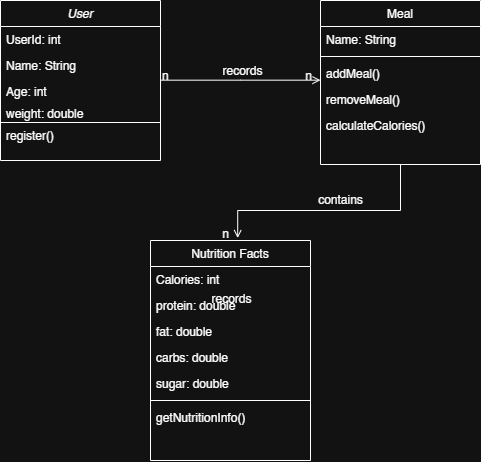

The diagram above was exported from draw.io. Its source (the exported page's mxGraphModel, read from the mxfile embedded in the PNG):
<mxGraphModel dx="1195" dy="697" grid="1" gridSize="10" guides="1" tooltips="1" connect="1" arrows="1" fold="1" page="1" pageScale="1" pageWidth="827" pageHeight="1169" math="0" shadow="0">
  <root>
    <mxCell id="WIyWlLk6GJQsqaUBKTNV-0" />
    <mxCell id="WIyWlLk6GJQsqaUBKTNV-1" parent="WIyWlLk6GJQsqaUBKTNV-0" />
    <mxCell id="zkfFHV4jXpPFQw0GAbJ--0" value="User" style="swimlane;fontStyle=2;align=center;verticalAlign=top;childLayout=stackLayout;horizontal=1;startSize=26;horizontalStack=0;resizeParent=1;resizeLast=0;collapsible=1;marginBottom=0;rounded=0;shadow=0;strokeWidth=1;" parent="WIyWlLk6GJQsqaUBKTNV-1" vertex="1">
      <mxGeometry x="210" y="80" width="160" height="160" as="geometry">
        <mxRectangle x="220" y="120" width="160" height="26" as="alternateBounds" />
      </mxGeometry>
    </mxCell>
    <mxCell id="zkfFHV4jXpPFQw0GAbJ--1" value="UserId: int&#10;" style="text;align=left;verticalAlign=top;spacingLeft=4;spacingRight=4;overflow=hidden;rotatable=0;points=[[0,0.5],[1,0.5]];portConstraint=eastwest;" parent="zkfFHV4jXpPFQw0GAbJ--0" vertex="1">
      <mxGeometry y="26" width="160" height="26" as="geometry" />
    </mxCell>
    <mxCell id="zkfFHV4jXpPFQw0GAbJ--2" value="Name: String    " style="text;align=left;verticalAlign=top;spacingLeft=4;spacingRight=4;overflow=hidden;rotatable=0;points=[[0,0.5],[1,0.5]];portConstraint=eastwest;rounded=0;shadow=0;html=0;" parent="zkfFHV4jXpPFQw0GAbJ--0" vertex="1">
      <mxGeometry y="52" width="160" height="26" as="geometry" />
    </mxCell>
    <mxCell id="zkfFHV4jXpPFQw0GAbJ--3" value="Age: int" style="text;align=left;verticalAlign=top;spacingLeft=4;spacingRight=4;overflow=hidden;rotatable=0;points=[[0,0.5],[1,0.5]];portConstraint=eastwest;rounded=0;shadow=0;html=0;" parent="zkfFHV4jXpPFQw0GAbJ--0" vertex="1">
      <mxGeometry y="78" width="160" height="22" as="geometry" />
    </mxCell>
    <mxCell id="kG9qX0WhKEWNnXQIQcaC-2" value="weight: double" style="text;align=left;verticalAlign=top;spacingLeft=4;spacingRight=4;overflow=hidden;rotatable=0;points=[[0,0.5],[1,0.5]];portConstraint=eastwest;rounded=0;shadow=0;html=0;" vertex="1" parent="zkfFHV4jXpPFQw0GAbJ--0">
      <mxGeometry y="100" width="160" height="22" as="geometry" />
    </mxCell>
    <mxCell id="kG9qX0WhKEWNnXQIQcaC-1" value="" style="endArrow=none;html=1;rounded=0;" edge="1" parent="zkfFHV4jXpPFQw0GAbJ--0">
      <mxGeometry width="50" height="50" relative="1" as="geometry">
        <mxPoint y="122" as="sourcePoint" />
        <mxPoint x="160" y="122" as="targetPoint" />
      </mxGeometry>
    </mxCell>
    <mxCell id="kG9qX0WhKEWNnXQIQcaC-11" value="register()" style="text;align=left;verticalAlign=top;spacingLeft=4;spacingRight=4;overflow=hidden;rotatable=0;points=[[0,0.5],[1,0.5]];portConstraint=eastwest;" vertex="1" parent="zkfFHV4jXpPFQw0GAbJ--0">
      <mxGeometry y="122" width="160" height="18" as="geometry" />
    </mxCell>
    <mxCell id="zkfFHV4jXpPFQw0GAbJ--17" value="Meal" style="swimlane;fontStyle=0;align=center;verticalAlign=top;childLayout=stackLayout;horizontal=1;startSize=26;horizontalStack=0;resizeParent=1;resizeLast=0;collapsible=1;marginBottom=0;rounded=0;shadow=0;strokeWidth=1;" parent="WIyWlLk6GJQsqaUBKTNV-1" vertex="1">
      <mxGeometry x="530" y="80" width="160" height="164" as="geometry">
        <mxRectangle x="550" y="140" width="160" height="26" as="alternateBounds" />
      </mxGeometry>
    </mxCell>
    <mxCell id="zkfFHV4jXpPFQw0GAbJ--18" value="Name: String" style="text;align=left;verticalAlign=top;spacingLeft=4;spacingRight=4;overflow=hidden;rotatable=0;points=[[0,0.5],[1,0.5]];portConstraint=eastwest;" parent="zkfFHV4jXpPFQw0GAbJ--17" vertex="1">
      <mxGeometry y="26" width="160" height="26" as="geometry" />
    </mxCell>
    <mxCell id="zkfFHV4jXpPFQw0GAbJ--23" value="" style="line;html=1;strokeWidth=1;align=left;verticalAlign=middle;spacingTop=-1;spacingLeft=3;spacingRight=3;rotatable=0;labelPosition=right;points=[];portConstraint=eastwest;" parent="zkfFHV4jXpPFQw0GAbJ--17" vertex="1">
      <mxGeometry y="52" width="160" height="8" as="geometry" />
    </mxCell>
    <mxCell id="zkfFHV4jXpPFQw0GAbJ--24" value="addMeal()" style="text;align=left;verticalAlign=top;spacingLeft=4;spacingRight=4;overflow=hidden;rotatable=0;points=[[0,0.5],[1,0.5]];portConstraint=eastwest;" parent="zkfFHV4jXpPFQw0GAbJ--17" vertex="1">
      <mxGeometry y="60" width="160" height="26" as="geometry" />
    </mxCell>
    <mxCell id="zkfFHV4jXpPFQw0GAbJ--25" value="removeMeal()" style="text;align=left;verticalAlign=top;spacingLeft=4;spacingRight=4;overflow=hidden;rotatable=0;points=[[0,0.5],[1,0.5]];portConstraint=eastwest;" parent="zkfFHV4jXpPFQw0GAbJ--17" vertex="1">
      <mxGeometry y="86" width="160" height="26" as="geometry" />
    </mxCell>
    <mxCell id="kG9qX0WhKEWNnXQIQcaC-10" value="calculateCalories()" style="text;align=left;verticalAlign=top;spacingLeft=4;spacingRight=4;overflow=hidden;rotatable=0;points=[[0,0.5],[1,0.5]];portConstraint=eastwest;" vertex="1" parent="zkfFHV4jXpPFQw0GAbJ--17">
      <mxGeometry y="112" width="160" height="26" as="geometry" />
    </mxCell>
    <mxCell id="zkfFHV4jXpPFQw0GAbJ--26" value="" style="endArrow=open;shadow=0;strokeWidth=1;rounded=0;curved=0;endFill=1;edgeStyle=elbowEdgeStyle;elbow=vertical;" parent="WIyWlLk6GJQsqaUBKTNV-1" source="zkfFHV4jXpPFQw0GAbJ--0" target="zkfFHV4jXpPFQw0GAbJ--17" edge="1">
      <mxGeometry x="0.5" y="41" relative="1" as="geometry">
        <mxPoint x="380" y="192" as="sourcePoint" />
        <mxPoint x="540" y="192" as="targetPoint" />
        <mxPoint x="-40" y="32" as="offset" />
      </mxGeometry>
    </mxCell>
    <mxCell id="zkfFHV4jXpPFQw0GAbJ--27" value="n" style="resizable=0;align=left;verticalAlign=bottom;labelBackgroundColor=none;fontSize=12;" parent="zkfFHV4jXpPFQw0GAbJ--26" connectable="0" vertex="1">
      <mxGeometry x="-1" relative="1" as="geometry">
        <mxPoint y="4" as="offset" />
      </mxGeometry>
    </mxCell>
    <mxCell id="zkfFHV4jXpPFQw0GAbJ--28" value="n" style="resizable=0;align=right;verticalAlign=bottom;labelBackgroundColor=none;fontSize=12;" parent="zkfFHV4jXpPFQw0GAbJ--26" connectable="0" vertex="1">
      <mxGeometry x="1" relative="1" as="geometry">
        <mxPoint x="-7" y="4" as="offset" />
      </mxGeometry>
    </mxCell>
    <mxCell id="zkfFHV4jXpPFQw0GAbJ--29" value="records" style="text;html=1;resizable=0;points=[];;align=center;verticalAlign=middle;labelBackgroundColor=none;rounded=0;shadow=0;strokeWidth=1;fontSize=12;" parent="zkfFHV4jXpPFQw0GAbJ--26" vertex="1" connectable="0">
      <mxGeometry x="0.5" y="49" relative="1" as="geometry">
        <mxPoint x="-38" y="40" as="offset" />
      </mxGeometry>
    </mxCell>
    <mxCell id="kG9qX0WhKEWNnXQIQcaC-12" value="" style="endArrow=open;shadow=0;strokeWidth=1;rounded=0;curved=0;endFill=1;edgeStyle=elbowEdgeStyle;elbow=vertical;exitX=0.5;exitY=1;exitDx=0;exitDy=0;entryX=0.545;entryY=-0.011;entryDx=0;entryDy=0;entryPerimeter=0;" edge="1" parent="WIyWlLk6GJQsqaUBKTNV-1" source="zkfFHV4jXpPFQw0GAbJ--17" target="kG9qX0WhKEWNnXQIQcaC-16">
      <mxGeometry x="0.5" y="41" relative="1" as="geometry">
        <mxPoint x="620" y="426.4599999999998" as="sourcePoint" />
        <mxPoint x="610" y="310" as="targetPoint" />
        <mxPoint x="-40" y="32" as="offset" />
        <Array as="points">
          <mxPoint x="610" y="290" />
        </Array>
      </mxGeometry>
    </mxCell>
    <mxCell id="kG9qX0WhKEWNnXQIQcaC-14" value="n" style="resizable=0;align=right;verticalAlign=bottom;labelBackgroundColor=none;fontSize=12;" connectable="0" vertex="1" parent="kG9qX0WhKEWNnXQIQcaC-12">
      <mxGeometry x="1" relative="1" as="geometry">
        <mxPoint x="-7" y="4" as="offset" />
      </mxGeometry>
    </mxCell>
    <mxCell id="kG9qX0WhKEWNnXQIQcaC-15" value="records" style="text;html=1;resizable=0;points=[];;align=center;verticalAlign=middle;labelBackgroundColor=none;rounded=0;shadow=0;strokeWidth=1;fontSize=12;" vertex="1" connectable="0" parent="kG9qX0WhKEWNnXQIQcaC-12">
      <mxGeometry x="0.5" y="49" relative="1" as="geometry">
        <mxPoint x="-38" y="40" as="offset" />
      </mxGeometry>
    </mxCell>
    <mxCell id="kG9qX0WhKEWNnXQIQcaC-16" value="Nutrition Facts" style="swimlane;fontStyle=0;align=center;verticalAlign=top;childLayout=stackLayout;horizontal=1;startSize=26;horizontalStack=0;resizeParent=1;resizeLast=0;collapsible=1;marginBottom=0;rounded=0;shadow=0;strokeWidth=1;" vertex="1" parent="WIyWlLk6GJQsqaUBKTNV-1">
      <mxGeometry x="360" y="320" width="160" height="220" as="geometry">
        <mxRectangle x="550" y="140" width="160" height="26" as="alternateBounds" />
      </mxGeometry>
    </mxCell>
    <mxCell id="kG9qX0WhKEWNnXQIQcaC-17" value="Calories: int" style="text;align=left;verticalAlign=top;spacingLeft=4;spacingRight=4;overflow=hidden;rotatable=0;points=[[0,0.5],[1,0.5]];portConstraint=eastwest;" vertex="1" parent="kG9qX0WhKEWNnXQIQcaC-16">
      <mxGeometry y="26" width="160" height="26" as="geometry" />
    </mxCell>
    <mxCell id="kG9qX0WhKEWNnXQIQcaC-18" value="protein: double" style="text;align=left;verticalAlign=top;spacingLeft=4;spacingRight=4;overflow=hidden;rotatable=0;points=[[0,0.5],[1,0.5]];portConstraint=eastwest;rounded=0;shadow=0;html=0;" vertex="1" parent="kG9qX0WhKEWNnXQIQcaC-16">
      <mxGeometry y="52" width="160" height="26" as="geometry" />
    </mxCell>
    <mxCell id="kG9qX0WhKEWNnXQIQcaC-20" value="fat: double" style="text;align=left;verticalAlign=top;spacingLeft=4;spacingRight=4;overflow=hidden;rotatable=0;points=[[0,0.5],[1,0.5]];portConstraint=eastwest;" vertex="1" parent="kG9qX0WhKEWNnXQIQcaC-16">
      <mxGeometry y="78" width="160" height="26" as="geometry" />
    </mxCell>
    <mxCell id="kG9qX0WhKEWNnXQIQcaC-21" value="carbs: double" style="text;align=left;verticalAlign=top;spacingLeft=4;spacingRight=4;overflow=hidden;rotatable=0;points=[[0,0.5],[1,0.5]];portConstraint=eastwest;" vertex="1" parent="kG9qX0WhKEWNnXQIQcaC-16">
      <mxGeometry y="104" width="160" height="26" as="geometry" />
    </mxCell>
    <mxCell id="kG9qX0WhKEWNnXQIQcaC-22" value="sugar: double" style="text;align=left;verticalAlign=top;spacingLeft=4;spacingRight=4;overflow=hidden;rotatable=0;points=[[0,0.5],[1,0.5]];portConstraint=eastwest;" vertex="1" parent="kG9qX0WhKEWNnXQIQcaC-16">
      <mxGeometry y="130" width="160" height="26" as="geometry" />
    </mxCell>
    <mxCell id="kG9qX0WhKEWNnXQIQcaC-27" value="" style="line;html=1;strokeWidth=1;align=left;verticalAlign=middle;spacingTop=-1;spacingLeft=3;spacingRight=3;rotatable=0;labelPosition=right;points=[];portConstraint=eastwest;" vertex="1" parent="kG9qX0WhKEWNnXQIQcaC-16">
      <mxGeometry y="156" width="160" height="8" as="geometry" />
    </mxCell>
    <mxCell id="kG9qX0WhKEWNnXQIQcaC-28" value="getNutritionInfo()" style="text;align=left;verticalAlign=top;spacingLeft=4;spacingRight=4;overflow=hidden;rotatable=0;points=[[0,0.5],[1,0.5]];portConstraint=eastwest;" vertex="1" parent="kG9qX0WhKEWNnXQIQcaC-16">
      <mxGeometry y="164" width="160" height="26" as="geometry" />
    </mxCell>
    <mxCell id="kG9qX0WhKEWNnXQIQcaC-29" value="contains" style="text;html=1;resizable=0;points=[];;align=center;verticalAlign=middle;labelBackgroundColor=none;rounded=0;shadow=0;strokeWidth=1;fontSize=12;" vertex="1" connectable="0" parent="WIyWlLk6GJQsqaUBKTNV-1">
      <mxGeometry x="550.0000000000002" y="280.0013793103449" as="geometry" />
    </mxCell>
  </root>
</mxGraphModel>